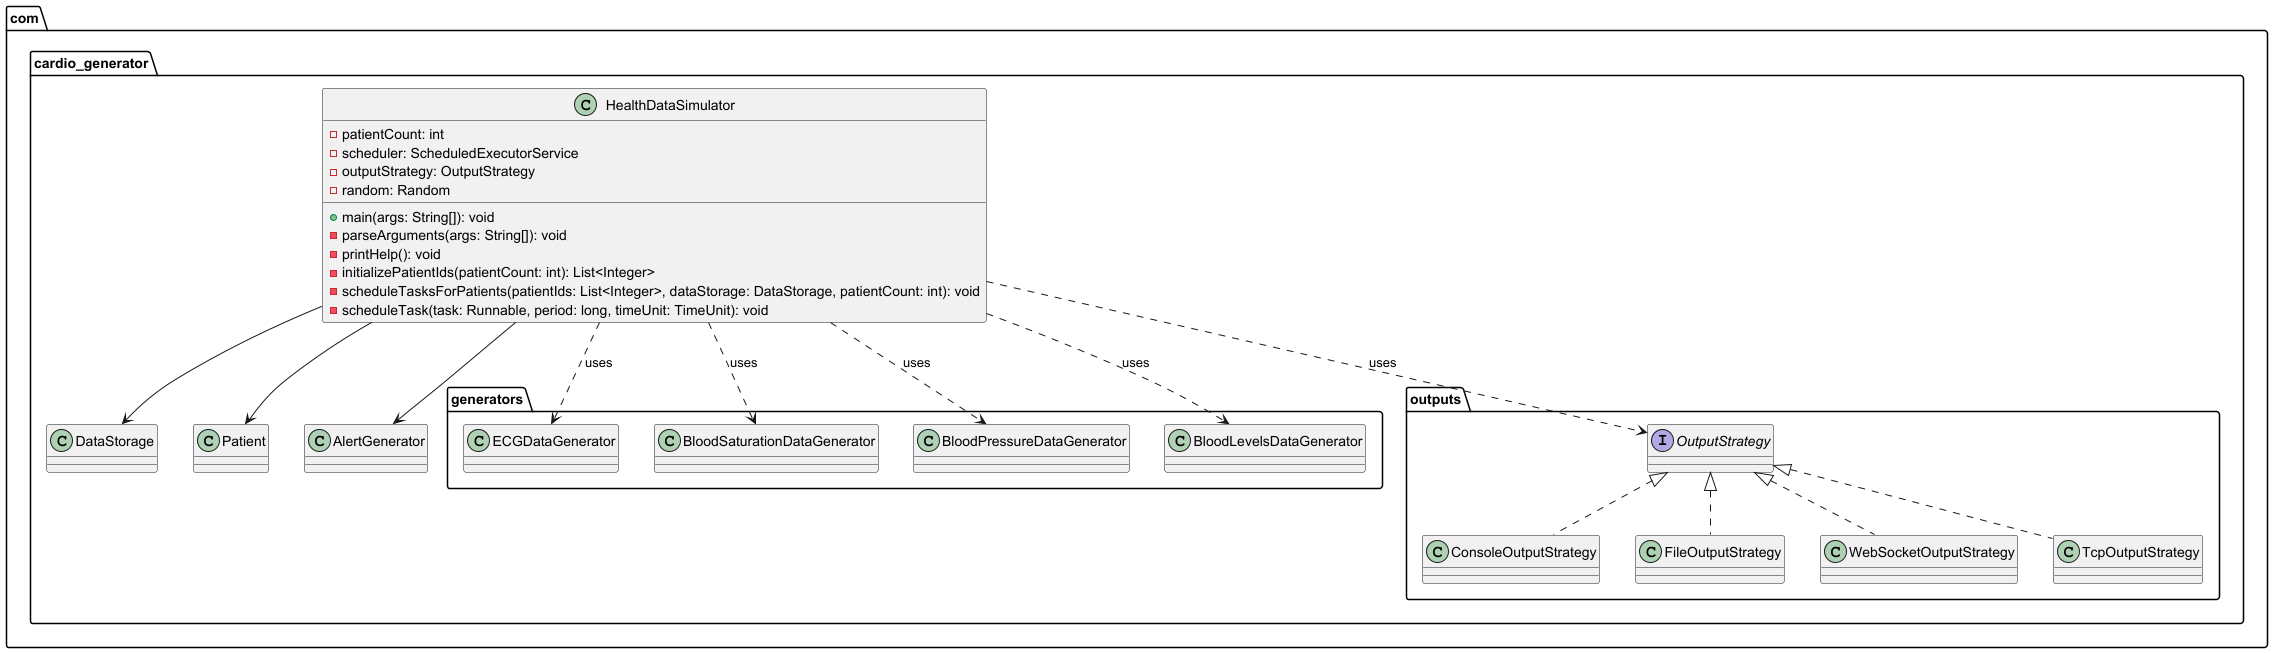

The diagram above was rendered by PlantUML. Its source (embedded in the PNG):
@startuml

package com.cardio_generator {
  class HealthDataSimulator {
    - patientCount: int
    - scheduler: ScheduledExecutorService
    - outputStrategy: OutputStrategy
    - random: Random
    + main(args: String[]): void
    - parseArguments(args: String[]): void
    - printHelp(): void
    - initializePatientIds(patientCount: int): List<Integer>
    - scheduleTasksForPatients(patientIds: List<Integer>, dataStorage: DataStorage, patientCount: int): void
    - scheduleTask(task: Runnable, period: long, timeUnit: TimeUnit): void
  }

  class DataStorage
  class Patient
  class AlertGenerator

  HealthDataSimulator --> DataStorage
  HealthDataSimulator --> AlertGenerator
  HealthDataSimulator --> Patient
}

package com.cardio_generator.generators {
  class ECGDataGenerator
  class BloodSaturationDataGenerator
  class BloodPressureDataGenerator
  class BloodLevelsDataGenerator
}

package com.cardio_generator.outputs {
  interface OutputStrategy
  class ConsoleOutputStrategy
  class FileOutputStrategy
  class WebSocketOutputStrategy
  class TcpOutputStrategy
}

' Relationships from HealthDataSimulator to generators and outputs packages
com.cardio_generator.HealthDataSimulator ..> com.cardio_generator.generators.ECGDataGenerator : uses
com.cardio_generator.HealthDataSimulator ..> com.cardio_generator.generators.BloodSaturationDataGenerator : uses
com.cardio_generator.HealthDataSimulator ..> com.cardio_generator.generators.BloodPressureDataGenerator : uses
com.cardio_generator.HealthDataSimulator ..> com.cardio_generator.generators.BloodLevelsDataGenerator : uses

com.cardio_generator.HealthDataSimulator ..> com.cardio_generator.outputs.OutputStrategy : uses
com.cardio_generator.outputs.OutputStrategy <|.. com.cardio_generator.outputs.ConsoleOutputStrategy
com.cardio_generator.outputs.OutputStrategy <|.. com.cardio_generator.outputs.FileOutputStrategy
com.cardio_generator.outputs.OutputStrategy <|.. com.cardio_generator.outputs.WebSocketOutputStrategy
com.cardio_generator.outputs.OutputStrategy <|.. com.cardio_generator.outputs.TcpOutputStrategy

@enduml